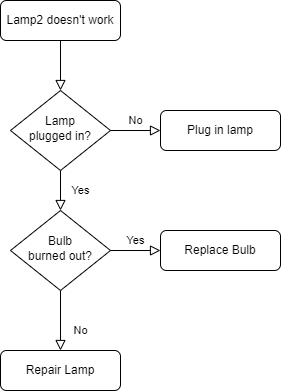

The diagram above was exported from draw.io. Its source (the exported page's mxGraphModel, read from the mxfile embedded in the PNG):
<mxGraphModel dx="794" dy="430" grid="1" gridSize="10" guides="1" tooltips="1" connect="1" arrows="1" fold="1" page="1" pageScale="1" pageWidth="827" pageHeight="1169" math="0" shadow="0">
  <root>
    <mxCell id="WIyWlLk6GJQsqaUBKTNV-0" />
    <mxCell id="WIyWlLk6GJQsqaUBKTNV-1" parent="WIyWlLk6GJQsqaUBKTNV-0" />
    <mxCell id="WIyWlLk6GJQsqaUBKTNV-2" value="" style="rounded=0;html=1;jettySize=auto;orthogonalLoop=1;fontSize=11;endArrow=block;endFill=0;endSize=8;strokeWidth=1;shadow=0;labelBackgroundColor=none;edgeStyle=orthogonalEdgeStyle;" parent="WIyWlLk6GJQsqaUBKTNV-1" source="WIyWlLk6GJQsqaUBKTNV-3" target="WIyWlLk6GJQsqaUBKTNV-6" edge="1">
      <mxGeometry relative="1" as="geometry" />
    </mxCell>
    <mxCell id="WIyWlLk6GJQsqaUBKTNV-3" value="Lamp2 doesn't work" style="rounded=1;whiteSpace=wrap;html=1;fontSize=12;glass=0;strokeWidth=1;shadow=0;" parent="WIyWlLk6GJQsqaUBKTNV-1" vertex="1">
      <mxGeometry x="160" y="80" width="120" height="40" as="geometry" />
    </mxCell>
    <mxCell id="WIyWlLk6GJQsqaUBKTNV-4" value="Yes" style="rounded=0;html=1;jettySize=auto;orthogonalLoop=1;fontSize=11;endArrow=block;endFill=0;endSize=8;strokeWidth=1;shadow=0;labelBackgroundColor=none;edgeStyle=orthogonalEdgeStyle;" parent="WIyWlLk6GJQsqaUBKTNV-1" source="WIyWlLk6GJQsqaUBKTNV-6" target="WIyWlLk6GJQsqaUBKTNV-10" edge="1">
      <mxGeometry y="20" relative="1" as="geometry">
        <mxPoint as="offset" />
      </mxGeometry>
    </mxCell>
    <mxCell id="WIyWlLk6GJQsqaUBKTNV-5" value="No" style="edgeStyle=orthogonalEdgeStyle;rounded=0;html=1;jettySize=auto;orthogonalLoop=1;fontSize=11;endArrow=block;endFill=0;endSize=8;strokeWidth=1;shadow=0;labelBackgroundColor=none;" parent="WIyWlLk6GJQsqaUBKTNV-1" source="WIyWlLk6GJQsqaUBKTNV-6" target="WIyWlLk6GJQsqaUBKTNV-7" edge="1">
      <mxGeometry y="10" relative="1" as="geometry">
        <mxPoint as="offset" />
      </mxGeometry>
    </mxCell>
    <mxCell id="WIyWlLk6GJQsqaUBKTNV-6" value="Lamp&lt;br&gt;plugged in?" style="rhombus;whiteSpace=wrap;html=1;shadow=0;fontFamily=Helvetica;fontSize=12;align=center;strokeWidth=1;spacing=6;spacingTop=-4;" parent="WIyWlLk6GJQsqaUBKTNV-1" vertex="1">
      <mxGeometry x="170" y="170" width="100" height="80" as="geometry" />
    </mxCell>
    <mxCell id="WIyWlLk6GJQsqaUBKTNV-7" value="Plug in lamp" style="rounded=1;whiteSpace=wrap;html=1;fontSize=12;glass=0;strokeWidth=1;shadow=0;" parent="WIyWlLk6GJQsqaUBKTNV-1" vertex="1">
      <mxGeometry x="320" y="190" width="120" height="40" as="geometry" />
    </mxCell>
    <mxCell id="WIyWlLk6GJQsqaUBKTNV-8" value="No" style="rounded=0;html=1;jettySize=auto;orthogonalLoop=1;fontSize=11;endArrow=block;endFill=0;endSize=8;strokeWidth=1;shadow=0;labelBackgroundColor=none;edgeStyle=orthogonalEdgeStyle;" parent="WIyWlLk6GJQsqaUBKTNV-1" source="WIyWlLk6GJQsqaUBKTNV-10" target="WIyWlLk6GJQsqaUBKTNV-11" edge="1">
      <mxGeometry x="0.3333" y="20" relative="1" as="geometry">
        <mxPoint as="offset" />
      </mxGeometry>
    </mxCell>
    <mxCell id="WIyWlLk6GJQsqaUBKTNV-9" value="Yes" style="edgeStyle=orthogonalEdgeStyle;rounded=0;html=1;jettySize=auto;orthogonalLoop=1;fontSize=11;endArrow=block;endFill=0;endSize=8;strokeWidth=1;shadow=0;labelBackgroundColor=none;" parent="WIyWlLk6GJQsqaUBKTNV-1" source="WIyWlLk6GJQsqaUBKTNV-10" target="WIyWlLk6GJQsqaUBKTNV-12" edge="1">
      <mxGeometry y="10" relative="1" as="geometry">
        <mxPoint as="offset" />
      </mxGeometry>
    </mxCell>
    <mxCell id="WIyWlLk6GJQsqaUBKTNV-10" value="Bulb&lt;br&gt;burned out?" style="rhombus;whiteSpace=wrap;html=1;shadow=0;fontFamily=Helvetica;fontSize=12;align=center;strokeWidth=1;spacing=6;spacingTop=-4;" parent="WIyWlLk6GJQsqaUBKTNV-1" vertex="1">
      <mxGeometry x="170" y="290" width="100" height="80" as="geometry" />
    </mxCell>
    <mxCell id="WIyWlLk6GJQsqaUBKTNV-11" value="Repair Lamp" style="rounded=1;whiteSpace=wrap;html=1;fontSize=12;glass=0;strokeWidth=1;shadow=0;" parent="WIyWlLk6GJQsqaUBKTNV-1" vertex="1">
      <mxGeometry x="160" y="430" width="120" height="40" as="geometry" />
    </mxCell>
    <mxCell id="WIyWlLk6GJQsqaUBKTNV-12" value="Replace Bulb" style="rounded=1;whiteSpace=wrap;html=1;fontSize=12;glass=0;strokeWidth=1;shadow=0;" parent="WIyWlLk6GJQsqaUBKTNV-1" vertex="1">
      <mxGeometry x="320" y="310" width="120" height="40" as="geometry" />
    </mxCell>
  </root>
</mxGraphModel>